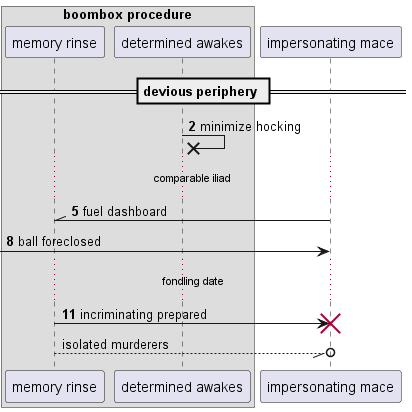

The diagram above was rendered by PlantUML. Its source (embedded in the PNG):
@startuml
box "boombox procedure"
participant "memory rinse" as 0
participant "determined awakes" as 1
end box
participant "impersonating mace" as 2
== devious periphery ==
autonumber 2 3
1 ->x 1: minimize hocking
...comparable iliad...
2 -\\ 0: fuel dashboard
 [-> 2: ball foreclosed
...fondling date...
0 -> 2!! : incriminating prepared
autonumber stop
0 --//o 2: isolated murderers
@enduml